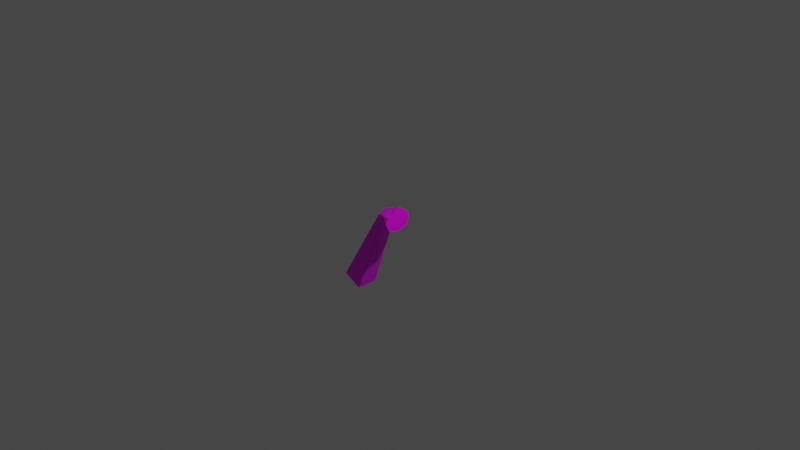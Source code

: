 # Source: Enemy_L_arm.blend  (saved by Blender 3.5.10; exported with 4.5.12 LTS)
import bpy
from mathutils import Matrix  # noqa: F401  (used for matrix-valued properties, if any)

bpy.ops.wm.read_factory_settings(use_empty=True)
scene = bpy.context.scene
scene.name = 'Scene'

# ---- collections
col_collection = bpy.data.collections.new('Collection'); scene.collection.children.link(col_collection)

# ---- images (referenced by path relative to the original .blend; pixels are not part of the script)
import os
ASSET_DIR = os.environ.get("B2B_ASSET_DIR", "")  # directory of the original .blend (textures are referenced by path, not embedded)
HERE = os.path.dirname(os.path.abspath(__file__))  # packed textures are extracted next to this script under _unpacked/

def load_image(name, relpath, width, height, colorspace="sRGB"):
    """Load a texture the original file referenced (path relative to the .blend, or extracted next to this script)."""
    p = next((c for c in (os.path.join(HERE, relpath), os.path.join(ASSET_DIR, relpath)) if relpath and os.path.exists(c)), "")
    if p:
        img = bpy.data.images.load(p, check_existing=True)
        img.name = name
    else:  # same state as the original file: an image datablock whose file is absent (Cycles renders it pink)
        img = bpy.data.images.new(name, width, height)
        img.source = "FILE"
        img.filepath = "//" + (relpath or name)
    img.colorspace_settings.name = colorspace
    return img
img_player_png = load_image('player.png', 'player.png', 1024, 1024, 'sRGB')

# ---- materials (node trees are filled in below, after node groups)
mat_material = bpy.data.materials.new('Material')
mat_material.alpha_threshold = 0.0
mat_material.use_transparent_shadow = False
mat_material.roughness = 0.5
mat_material.line_color = (0.0, 0.0, 0.0, 1.0)

# ---- material node trees
mat_material.use_nodes = True; mat_material.node_tree.nodes.clear()
_N = mat_material.node_tree.nodes; _L = mat_material.node_tree.links
n0 = _N.new('ShaderNodeOutputMaterial'); n0.name = 'Material Output'; n0.location = (300, 300)
n1 = _N.new('ShaderNodeBsdfPrincipled'); n1.name = 'Principled BSDF'; n1.location = (10, 300)
n1.distribution = 'GGX'
n1.subsurface_method = 'RANDOM_WALK_SKIN'
n1.inputs[3].default_value = 1.45
n1.inputs[27].default_value = (0.0, 0.0, 0.0, 1.0)
n1.inputs[28].default_value = 1.0
n2 = _N.new('ShaderNodeTexImage'); n2.name = '画像テクスチャ'; n2.location = (-280, 280)
n2.image = img_player_png
_L.new(n1.outputs[0], n0.inputs[0])
_L.new(n2.outputs[0], n1.inputs[0])
n0.is_active_output = True

# ---- world
world_world = bpy.data.worlds.new('World'); scene.world = world_world
world_world.use_nodes = True; world_world.node_tree.nodes.clear()
_N = world_world.node_tree.nodes; _L = world_world.node_tree.links
n0 = _N.new('ShaderNodeOutputWorld'); n0.name = 'World Output'; n0.location = (300, 300)
n1 = _N.new('ShaderNodeBackground'); n1.name = 'Background'; n1.location = (10, 300)
n1.inputs[0].default_value = (0.05088, 0.05088, 0.05088, 1.0)
_L.new(n1.outputs[0], n0.inputs[0])
n0.is_active_output = True
world_world.color = (0.05088, 0.05088, 0.05088)
world_world.use_sun_shadow = False
world_world.sun_shadow_jitter_overblur = 0.0

# ---- cameras
cam_camera = bpy.data.cameras.new('Camera')
cam_camera.clip_end = 100.0
cam_camera.ortho_scale = 7.314

# ---- lights
light_light = bpy.data.lights.new('Light', 'POINT')
light_light.transmission_factor = 0.0
light_light.energy = 1000.0
light_light.shadow_soft_size = 0.1
light_light.shadow_maximum_resolution = 0.006
light_light.use_absolute_resolution = True

# ---- meshes
me_003 = bpy.data.meshes.new('立方体.003')
me_003.from_pydata([(-0.5061, 0.1173, -0.9681), (-0.1639, 0.06288, -0.1181), (-0.5061, -0.1173, -0.9681), (-0.1639, -0.05583, -0.1181), (-0.7187, 0.1173, -0.8689), (-0.2216, 0.06621, -0.002325), (-0.7187, -0.1173, -0.8689), (-0.2221, -0.07447, -0.0008643), (-0.01181, 0.1171, -0.1102), (-0.01181, -0.1293, -0.1108), (-0.01231, -0.1369, 0.04187), (-0.01266, 0.1348, 0.04289), (-0.6124, -0.1173, -0.9185), (-0.193, -0.1111, -0.03891), (-0.6124, 0.1173, -0.9185), (-0.1927, 0.1078, -0.03882), (-0.01087, -0.1714, -0.01363), (-0.01062, 0.144, -0.01246), (-0.08994, -0.1287, 0.03522), (-0.08953, 0.1262, 0.0334), (-0.08717, 0.1172, -0.1137), (-0.08739, -0.1174, -0.1139), (-0.08998, -0.1477, -0.01408), (-0.08974, 0.1426, -0.01344), (-0.5061, -6.976e-09, -0.9681), (-0.1639, 2.294e-08, -0.1181), (-0.7187, -2.556e-08, -0.8689), (-0.2218, 1.787e-08, 0.04041), (-0.01218, -0.0001631, -0.1434), (-0.01283, -0.0001631, 0.1293), (-0.01074, -0.0001631, -0.01224), (-0.6124, -1.627e-08, -0.9185), (-0.08654, -8.153e-05, -0.1298), (-0.08779, -8.153e-05, 0.09855)], [], [(24, 25, 3, 2), (12, 13, 7, 6), (26, 27, 5, 4), (14, 15, 1, 0), (31, 26, 4, 14), (33, 18, 10, 29), (30, 28, 8, 17), (32, 20, 8, 28), (23, 19, 11, 17), (22, 21, 9, 16), (18, 22, 16, 10), (20, 23, 17, 8), (29, 30, 17, 11), (24, 31, 14, 0), (4, 5, 15, 14), (2, 3, 13, 12), (1, 15, 23, 20), (7, 13, 22, 18), (13, 3, 21, 22), (15, 5, 19, 23), (25, 1, 20, 32), (27, 7, 18, 33), (5, 27, 33, 19), (3, 25, 32, 21), (2, 12, 31, 24), (10, 16, 30, 29), (21, 32, 28, 9), (16, 9, 28, 30), (19, 33, 29, 11), (12, 6, 26, 31), (6, 7, 27, 26), (0, 1, 25, 24)])
_uv = me_003.uv_layers.new(name='UVマップ')
_uv.uv.foreach_set('vector', [0.6942, 0.3431, 0.8491, 0.3431, 0.8491, 0.3887, 0.6942, 0.439, 0.6942, 0.5681, 0.5369, 0.5738, 0.5276, 0.5405, 0.6942, 0.4724, 0.3334, 0.2472, 0.3333, 0.07005, 0.3875, 0.07062, 0.4292, 0.2472, 0.5169, 0.3797, 0.3593, 0.3729, 0.3614, 0.3239, 0.5169, 0.2839, 0.09563, 0.6004, 0.09563, 0.6962, 0.0, 0.6961, 0.0, 0.6002, 0.3336, 0.02511, 0.2286, 0.02678, 0.2221, 0.001165, 0.3337, 0.0, 0.8821, 0.3868, 0.9123, 0.3844, 0.9123, 0.4806, 0.8916, 0.5042, 0.2297, 0.3885, 0.2358, 0.4839, 0.181, 0.4836, 0.1698, 0.3883, 0.3544, 0.3055, 0.3449, 0.3215, 0.3397, 0.2678, 0.3491, 0.2472, 0.2717, 0.2668, 0.2357, 0.2927, 0.1806, 0.2827, 0.2131, 0.2472, 0.5219, 0.6237, 0.532, 0.64, 0.5303, 0.6975, 0.5169, 0.6785, 0.2358, 0.4839, 0.272, 0.5035, 0.2136, 0.5044, 0.181, 0.4836, 0.8491, 0.3895, 0.8821, 0.3868, 0.8916, 0.5042, 0.8779, 0.4978, 0.09563, 0.5045, 0.09563, 0.6004, 0.0, 0.6002, 1.143e-08, 0.5044, 0.5169, 0.4756, 0.3491, 0.4067, 0.3593, 0.3729, 0.5169, 0.3797, 0.6942, 0.6639, 0.5378, 0.6248, 0.5369, 0.5738, 0.6942, 0.5681, 0.2911, 0.4399, 0.3397, 0.4757, 0.272, 0.5035, 0.2358, 0.4839, 0.5276, 0.5405, 0.5369, 0.5738, 0.532, 0.64, 0.5219, 0.6237, 0.3397, 0.2973, 0.291, 0.3431, 0.2357, 0.2927, 0.2717, 0.2668, 0.3593, 0.3729, 0.3491, 0.4067, 0.3449, 0.3215, 0.3544, 0.3055, 0.2911, 0.3887, 0.2911, 0.4399, 0.2358, 0.4839, 0.2297, 0.3885, 0.3333, 0.07005, 0.2725, 0.07076, 0.2286, 0.02678, 0.3336, 0.02511, 0.3875, 0.07062, 0.3333, 0.07005, 0.3336, 0.02511, 0.4369, 0.02667, 0.291, 0.3431, 0.2911, 0.3887, 0.2297, 0.3885, 0.2357, 0.2927, 0.1913, 0.5047, 0.1913, 0.6005, 0.09563, 0.6004, 0.09563, 0.5045, 0.8604, 0.2764, 0.8712, 0.2472, 0.8821, 0.3868, 0.8491, 0.3895, 0.2357, 0.2927, 0.2297, 0.3885, 0.1698, 0.3883, 0.1806, 0.2827, 0.8712, 0.2472, 0.8964, 0.2797, 0.9123, 0.3844, 0.8821, 0.3868, 0.4369, 0.02667, 0.3336, 0.02511, 0.3337, 0.0, 0.4442, 0.001266, 0.1913, 0.6005, 0.1913, 0.6964, 0.09563, 0.6962, 0.09563, 0.6004, 0.2375, 0.2472, 0.2725, 0.07076, 0.3333, 0.07005, 0.3334, 0.2472, 0.6942, 0.2472, 0.8491, 0.2917, 0.8491, 0.3431, 0.6942, 0.3431])
me_003.materials.append(mat_material)
me_003.update()

# ---- objects
ob_light = bpy.data.objects.new('Light', light_light)
ob_camera = bpy.data.objects.new('Camera', cam_camera)
ob_002 = bpy.data.objects.new('立方体.002', me_003)

# ---- transforms, parenting, visibility, modifiers, constraints
ob_light.location = (4.076, 1.005, 5.904)
ob_light.rotation_euler = (0.6503, 0.05522, 1.866)
ob_light.lock_rotations_4d = False
ob_light.empty_display_type = 'ARROWS'
ob_light.color = (0.0, 0.0, 0.0, 0.0)
ob_light.lineart.crease_threshold = 0.0
ob_camera.location = (7.359, -6.926, 4.958)
ob_camera.rotation_euler = (1.109, 0.0, 0.8149)
ob_camera.lock_rotations_4d = False
ob_camera.empty_display_type = 'ARROWS'
ob_camera.color = (0.0, 0.0, 0.0, 0.0)
ob_camera.display_type = 'WIRE'
ob_camera.lineart.crease_threshold = 0.0
ob_002.location = (0.0, 0.0, 0.0)

# ---- collection membership
col_collection.objects.link(ob_light)
col_collection.objects.link(ob_camera)
col_collection.objects.link(ob_002)

# ---- scene / render settings (as saved in the file)
scene.camera = ob_camera
scene.frame_start = 1; scene.frame_end = 250; scene.frame_set(1)
scene.render.engine = 'BLENDER_EEVEE_NEXT'
scene.cycles.sampling_pattern = 'TABULATED_SOBOL'
scene.view_settings.view_transform = 'Filmic'
bpy.context.view_layer.update()
